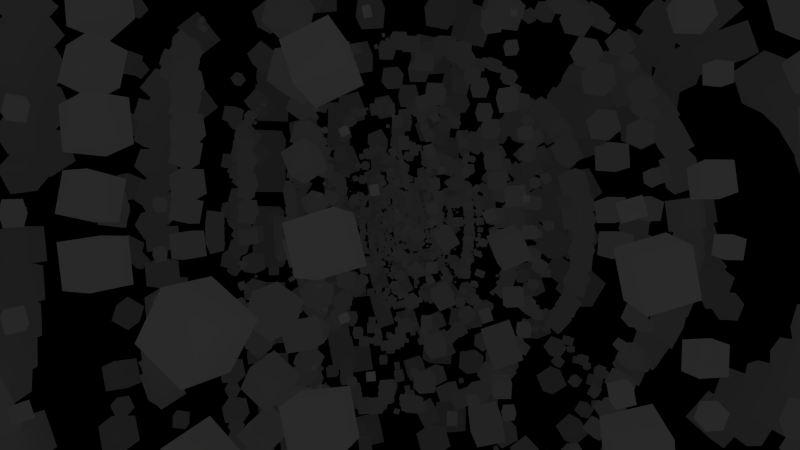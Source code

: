 # Source: 1-D.blend  (saved by Blender 2.71.0; exported with 4.5.12 LTS)
import bpy
from mathutils import Matrix  # noqa: F401  (used for matrix-valued properties, if any)

bpy.ops.wm.read_factory_settings(use_empty=True)
scene = bpy.context.scene
scene.name = 'Scene'

# ---- collections
col_collection_1 = bpy.data.collections.new('Collection 1'); scene.collection.children.link(col_collection_1)

# ---- materials (node trees are filled in below, after node groups)
mat_material = bpy.data.materials.new('Material')
mat_material.alpha_threshold = 0.0
mat_material.roughness = 0.5
mat_material.line_color = (0.0, 0.0, 0.0, 1.0)

# ---- material node trees
mat_material.use_nodes = True; mat_material.node_tree.nodes.clear()
_N = mat_material.node_tree.nodes; _L = mat_material.node_tree.links
n0 = _N.new('ShaderNodeOutputMaterial'); n0.name = 'Material Output'; n0.location = (300, 300)
n1 = _N.new('ShaderNodeNewGeometry'); n1.name = 'Geometry'; n1.location = (-940, 334)
n2 = _N.new('ShaderNodeSeparateColor'); n2.name = 'Separate RGB'; n2.location = (-680, 308)
n3 = _N.new('ShaderNodeMath'); n3.name = 'Math'; n3.location = (-337, 317)
n3.operation = 'DIVIDE'
n3.inputs[0].default_value = 1.0
n4 = _N.new('ShaderNodeEmission'); n4.name = 'Emission'; n4.location = (25, 287)
_L.new(n1.outputs[0], n2.inputs[0])
_L.new(n2.outputs[0], n3.inputs[1])
_L.new(n3.outputs[0], n4.inputs[0])
_L.new(n4.outputs[0], n0.inputs[0])
n0.is_active_output = True

# ---- world
world_world = bpy.data.worlds.new('World'); scene.world = world_world
world_world.color = (0.0, 0.0, 0.0)
world_world.use_sun_shadow = False
world_world.sun_shadow_jitter_overblur = 0.0
world_world.cycles.sampling_method = 'MANUAL'
world_world.cycles.sample_map_resolution = 256

# ---- cameras
cam_camera_001 = bpy.data.cameras.new('Camera.001')
cam_camera_001.clip_end = 250.0
cam_camera_001.lens = 35.0
cam_camera_001.sensor_width = 32.0
cam_camera_001.sensor_height = 18.0
cam_camera_001.dof.focus_distance = 0.0

# ---- lights
light_point = bpy.data.lights.new('Point', 'POINT')
light_point.transmission_factor = 0.0
light_point.energy = 1e+04
light_point.shadow_buffer_clip_start = 0.5
light_point.shadow_soft_size = 0.1
light_point.shadow_maximum_resolution = 0.006
light_point.use_absolute_resolution = True
light_point.cycles.use_multiple_importance_sampling = False

# ---- meshes
me_cube_001 = bpy.data.meshes.new('Cube.001')
me_cube_001.from_pydata([(0.3226, 0.7775, 0.4758), (0.309, 0.7864, 0.4758), (0.3156, 0.7967, 0.4865), (0.3293, 0.7878, 0.4865), (0.3168, 0.7685, 0.488), (0.3031, 0.7774, 0.488), (0.3098, 0.7876, 0.4988), (0.3234, 0.7787, 0.4988), (0.6346, 0.4357, 0.578), (0.6255, 0.4482, 0.578), (0.6331, 0.4537, 0.5903), (0.6422, 0.4412, 0.5903), (0.6247, 0.4285, 0.5874), (0.6156, 0.441, 0.5874), (0.6232, 0.4465, 0.5997), (0.6323, 0.434, 0.5997), (0.2215, 0.3911, 0.8284), (0.1904, 0.4338, 0.8284), (0.2046, 0.4441, 0.8782), (0.2356, 0.4014, 0.8782), (0.1811, 0.3618, 0.8459), (0.1501, 0.4045, 0.8459), (0.1642, 0.4148, 0.8957), (0.1953, 0.372, 0.8957), (-0.6304, 0.5534, 0.4599), (-0.6606, 0.529, 0.4599), (-0.6789, 0.5517, 0.4856), (-0.6487, 0.5761, 0.4856), (-0.6142, 0.5334, 0.489), (-0.6444, 0.509, 0.489), (-0.6627, 0.5317, 0.5147), (-0.6325, 0.5561, 0.5147), (-0.1923, 0.7524, 0.5372), (-0.2623, 0.7296, 0.5372), (-0.2761, 0.7721, 0.5957), (-0.2061, 0.7949, 0.5957), (-0.1742, 0.6968, 0.5819), (-0.2442, 0.674, 0.5819), (-0.258, 0.7165, 0.6404), (-0.188, 0.7392, 0.6404), (-0.2878, 0.3499, 0.8021), (-0.3773, 0.3208, 0.8021), (-0.3869, 0.3504, 0.8909), (-0.2974, 0.3795, 0.8909), (-0.2603, 0.2654, 0.8332), (-0.3498, 0.2363, 0.8332), (-0.3595, 0.266, 0.9221), (-0.27, 0.2951, 0.9221), (-0.724, -0.4184, 0.4451), (-0.7027, -0.4742, 0.4451), (-0.7445, -0.4902, 0.4846), (-0.7658, -0.4344, 0.4846), (-0.6871, -0.4043, 0.4899), (-0.6658, -0.4601, 0.4899), (-0.7076, -0.4761, 0.5294), (-0.7289, -0.4203, 0.5294), (-0.7742, 0.04538, 0.5432), (-0.7742, -0.01977, 0.5432), (-0.8137, -0.01977, 0.5949), (-0.8137, 0.04538, 0.5949), (-0.7224, 0.04538, 0.5827), (-0.7224, -0.01977, 0.5827), (-0.762, -0.01977, 0.6345), (-0.762, 0.04538, 0.6345), (-0.4194, -0.1693, 0.8068), (-0.4194, -0.256, 0.8068), (-0.4481, -0.256, 0.8886), (-0.4481, -0.1693, 0.8886), (-0.3376, -0.1693, 0.8355), (-0.3376, -0.256, 0.8355), (-0.3663, -0.256, 0.9173), (-0.3663, -0.1693, 0.9173), (0.1595, -0.8173, 0.4245), (0.2484, -0.8128, 0.4245), (0.2518, -0.8794, 0.4833), (0.163, -0.884, 0.4833), (0.1565, -0.7585, 0.4912), (0.2454, -0.754, 0.4912), (0.2488, -0.8206, 0.5501), (0.1599, -0.8252, 0.5501), (-0.2501, -0.7265, 0.588), (-0.249, -0.7268, 0.588), (-0.2492, -0.7275, 0.5889), (-0.2503, -0.7271, 0.5889), (-0.2498, -0.7256, 0.5887), (-0.2487, -0.7259, 0.5887), (-0.2489, -0.7266, 0.5896), (-0.2501, -0.7262, 0.5896), (0.02854, -0.4519, 0.8036), (0.1157, -0.4802, 0.8036), (0.1064, -0.5091, 0.8901), (0.01916, -0.4807, 0.8901), (0.05528, -0.3696, 0.834), (0.1425, -0.3979, 0.834), (0.1331, -0.4268, 0.9205), (0.04589, -0.3985, 0.9205), (0.8266, -0.1009, 0.4244), (0.8498, -0.01486, 0.4244), (0.9143, -0.03221, 0.4833), (0.8911, -0.1182, 0.4833), (0.7697, -0.08558, 0.4912), (0.7928, 0.0004557, 0.4912), (0.8573, -0.01689, 0.5501), (0.8342, -0.1029, 0.5501), (0.6058, -0.4787, 0.563), (0.6275, -0.449, 0.563), (0.6455, -0.4621, 0.5923), (0.6239, -0.4919, 0.5923), (0.5822, -0.4616, 0.5854), (0.6038, -0.4318, 0.5854), (0.6219, -0.4449, 0.6146), (0.6003, -0.4747, 0.6146), (0.4392, -0.1042, 0.8127), (0.4848, -0.0415, 0.8127), (0.5055, -0.05658, 0.8858), (0.46, -0.1192, 0.8858), (0.3801, -0.06121, 0.8383), (0.4256, 0.001462, 0.8383), (0.4464, -0.01362, 0.9114), (0.4009, -0.07629, 0.9114), (0.3641, 0.768, 0.3412), (0.2902, 0.8247, 0.3412), (0.3437, 0.8944, 0.372), (0.4176, 0.8377, 0.372), (0.3453, 0.7436, 0.4291), (0.2714, 0.8003, 0.4291), (0.325, 0.87, 0.4599), (0.3988, 0.8133, 0.4599), (0.6365, 0.6872, 0.004059), (0.6003, 0.7371, 0.004059), (0.6493, 0.7727, 0.01563), (0.6856, 0.7228, 0.01563), (0.6272, 0.6804, 0.06464), (0.5909, 0.7303, 0.06464), (0.6399, 0.7659, 0.07621), (0.6762, 0.716, 0.07621), (0.7301, 0.4168, 0.4328), (0.717, 0.4538, 0.4328), (0.7519, 0.4662, 0.4458), (0.765, 0.4292, 0.4458), (0.7179, 0.4125, 0.4699), (0.7048, 0.4495, 0.4699), (0.7397, 0.4618, 0.4828), (0.7528, 0.4249, 0.4828), (-0.639, 0.5825, 0.3642), (-0.686, 0.5501, 0.3642), (-0.7166, 0.5945, 0.383), (-0.6695, 0.6269, 0.383), (-0.6283, 0.5669, 0.4181), (-0.6754, 0.5346, 0.4181), (-0.7059, 0.579, 0.4369), (-0.6588, 0.6113, 0.4369), (-0.4584, 0.8183, 0.005564), (-0.5146, 0.8, 0.005564), (-0.5325, 0.8553, 0.01665), (-0.4763, 0.8735, 0.01665), (-0.455, 0.8078, 0.06362), (-0.5112, 0.7895, 0.06362), (-0.5291, 0.8447, 0.07471), (-0.4729, 0.863, 0.07471), (-0.1902, 0.8344, 0.4571), (-0.1913, 0.8343, 0.4571), (-0.1913, 0.8354, 0.4575), (-0.1902, 0.8354, 0.4575), (-0.1902, 0.834, 0.4582), (-0.1913, 0.834, 0.4582), (-0.1913, 0.835, 0.4585), (-0.1902, 0.835, 0.4585), (-0.7459, -0.4071, 0.3409), (-0.7193, -0.4968, 0.3409), (-0.804, -0.5218, 0.3718), (-0.8305, -0.4321, 0.3718), (-0.7162, -0.3983, 0.4292), (-0.6897, -0.488, 0.4292), (-0.7743, -0.5131, 0.4601), (-0.8009, -0.4234, 0.4601), (-0.9128, -0.1741, -0.004903), (-0.9128, -0.2511, -0.004903), (-0.9884, -0.2511, 0.009542), (-0.9884, -0.1741, 0.009542), (-0.8984, -0.1741, 0.07073), (-0.8984, -0.2511, 0.07073), (-0.974, -0.2511, 0.08517), (-0.974, -0.1741, 0.08517), (-0.8155, 0.1101, 0.4034), (-0.8398, 0.02812, 0.4034), (-0.9171, 0.05102, 0.4316), (-0.8928, 0.133, 0.4316), (-0.7884, 0.102, 0.484), (-0.8127, 0.0201, 0.484), (-0.89, 0.04301, 0.5123), (-0.8658, 0.1249, 0.5123), (0.1537, -0.8332, 0.337), (0.2533, -0.8358, 0.337), (0.2508, -0.9298, 0.37), (0.1512, -0.9272, 0.37), (0.1545, -0.8003, 0.4311), (0.2541, -0.8029, 0.4311), (0.2517, -0.8969, 0.464), (0.1521, -0.8943, 0.464), (-0.1154, -0.9236, -0.003104), (-0.04507, -0.9464, -0.003104), (-0.06751, -1.015, 0.01076), (-0.1378, -0.9926, 0.01076), (-0.1111, -0.9104, 0.06951), (-0.04079, -0.9332, 0.06951), (-0.06323, -1.002, 0.08338), (-0.1335, -0.9794, 0.08338), (-0.3395, -0.7802, 0.4493), (-0.3285, -0.7878, 0.4493), (-0.3356, -0.7982, 0.4537), (-0.3467, -0.7906, 0.4537), (-0.337, -0.7766, 0.4619), (-0.326, -0.7842, 0.4619), (-0.3331, -0.7946, 0.4663), (-0.3441, -0.787, 0.4663), (0.8506, -0.1027, 0.352), (0.876, -0.03082, 0.352), (0.9439, -0.05485, 0.3771), (0.9184, -0.1267, 0.3771), (0.8268, -0.09429, 0.4239), (0.8523, -0.02241, 0.4239), (0.9201, -0.04644, 0.4491), (0.8947, -0.1183, 0.4491), (0.8799, -0.3848, 0.03221), (0.8878, -0.3738, 0.03221), (0.8986, -0.3817, 0.03475), (0.8906, -0.3926, 0.03475), (0.8778, -0.3833, 0.04552), (0.8858, -0.3723, 0.04552), (0.8965, -0.3802, 0.04806), (0.8886, -0.3911, 0.04806), (0.6109, -0.5667, 0.4206), (0.6572, -0.5312, 0.4206), (0.6907, -0.5749, 0.4399), (0.6444, -0.6105, 0.4399), (0.5991, -0.5514, 0.4757), (0.6454, -0.5159, 0.4757), (0.679, -0.5596, 0.495), (0.6327, -0.5951, 0.495), (-0.1698, 0.8276, -0.4363), (-0.2152, 0.8288, -0.4363), (-0.2141, 0.8717, -0.4513), (-0.1687, 0.8705, -0.4513), (-0.1694, 0.8426, -0.3934), (-0.2149, 0.8438, -0.3934), (-0.2137, 0.8867, -0.4084), (-0.1683, 0.8855, -0.4084), (0.2844, 0.8155, -0.4282), (0.2736, 0.819, -0.4282), (0.2771, 0.8296, -0.4303), (0.2879, 0.8261, -0.4303), (0.2851, 0.8175, -0.417), (0.2743, 0.8211, -0.417), (0.2777, 0.8317, -0.4192), (0.2885, 0.8282, -0.4192), (0.09279, 0.962, 0.03012), (0.08595, 0.9642, 0.03012), (0.08815, 0.971, 0.03102), (0.095, 0.9688, 0.03102), (0.09251, 0.9612, 0.03726), (0.08567, 0.9634, 0.03726), (0.08787, 0.9702, 0.03817), (0.09472, 0.968, 0.03817), (-0.8069, 0.1052, -0.4493), (-0.8363, 0.02228, -0.4493), (-0.9146, 0.05001, -0.4784), (-0.8852, 0.133, -0.4784), (-0.8343, 0.115, -0.3662), (-0.8637, 0.03199, -0.3662), (-0.942, 0.05972, -0.3953), (-0.9126, 0.1427, -0.3953), (-0.6694, 0.524, -0.4377), (-0.6901, 0.4954, -0.4377), (-0.7181, 0.5158, -0.4443), (-0.6974, 0.5443, -0.4443), (-0.6747, 0.5279, -0.403), (-0.6955, 0.4993, -0.403), (-0.7235, 0.5197, -0.4097), (-0.7028, 0.5482, -0.4097), (-0.8274, 0.3992, -0.02091), (-0.8853, 0.3195, -0.02091), (-0.9644, 0.377, -0.008533), (-0.9065, 0.4567, -0.008533), (-0.8174, 0.3919, 0.07682), (-0.8753, 0.3122, 0.07682), (-0.9544, 0.3697, 0.08919), (-0.8965, 0.4494, 0.08919), (-0.3493, -0.745, -0.4455), (-0.2894, -0.791, -0.4455), (-0.3328, -0.8475, -0.4704), (-0.3927, -0.8016, -0.4704), (-0.3645, -0.7648, -0.3742), (-0.3046, -0.8108, -0.3742), (-0.348, -0.8673, -0.3992), (-0.4079, -0.8214, -0.3992), (-0.7075, -0.4843, -0.4326), (-0.6943, -0.5025, -0.4326), (-0.7121, -0.5154, -0.4368), (-0.7253, -0.4973, -0.4368), (-0.7109, -0.4868, -0.4106), (-0.6977, -0.5049, -0.4106), (-0.7155, -0.5179, -0.4148), (-0.7287, -0.4997, -0.4148), (-0.6377, -0.6907, 0.002083), (-0.604, -0.7371, 0.002083), (-0.65, -0.7705, 0.009289), (-0.6837, -0.7241, 0.009289), (-0.6319, -0.6864, 0.05899), (-0.5981, -0.7329, 0.05899), (-0.6442, -0.7663, 0.0662), (-0.6779, -0.7199, 0.0662), (0.6048, -0.5638, -0.4438), (0.6626, -0.5241, -0.4438), (0.7, -0.5786, -0.467), (0.6423, -0.6183, -0.467), (0.6179, -0.5829, -0.3777), (0.6757, -0.5432, -0.3777), (0.7131, -0.5977, -0.4008), (0.6554, -0.6374, -0.4008), (0.2292, -0.8146, -0.4404), (0.2691, -0.8017, -0.4404), (0.2818, -0.8409, -0.4482), (0.2419, -0.8539, -0.4482), (0.2316, -0.8221, -0.3991), (0.2715, -0.8092, -0.3991), (0.2843, -0.8484, -0.407), (0.2443, -0.8614, -0.407), (0.4718, -0.825, 0.01305), (0.5077, -0.8133, 0.01305), (0.5192, -0.8489, 0.01779), (0.4833, -0.8606, 0.01779), (0.4703, -0.8205, 0.05049), (0.5062, -0.8088, 0.05049), (0.5178, -0.8444, 0.05523), (0.4819, -0.8561, 0.05523), (0.742, 0.4276, -0.4314), (0.7336, 0.4561, -0.4314), (0.7605, 0.4641, -0.4412), (0.7689, 0.4356, -0.4412), (0.7514, 0.4304, -0.4034), (0.743, 0.4589, -0.4034), (0.7699, 0.4669, -0.4132), (0.7783, 0.4384, -0.4132), (0.8457, -0.03368, -0.4403), (0.8457, 0.008064, -0.4403), (0.8867, 0.008064, -0.4481), (0.8867, -0.03368, -0.4481), (0.8536, -0.03368, -0.3993), (0.8536, 0.008064, -0.3993), (0.8946, 0.008064, -0.4071), (0.8946, -0.03368, -0.4071), (0.9144, 0.1753, -0.007545), (0.9144, 0.2499, -0.007545), (0.9884, 0.2499, 0.001826), (0.9884, 0.1753, 0.001826), (0.905, 0.1753, 0.06646), (0.905, 0.2499, 0.06646), (0.979, 0.2499, 0.07583), (0.979, 0.1753, 0.07583), (-0.2056, 0.7856, -0.5021), (-0.2358, 0.784, -0.5021), (-0.237, 0.8067, -0.5221), (-0.2067, 0.8083, -0.5221), (-0.2066, 0.8056, -0.4793), (-0.2369, 0.8041, -0.4793), (-0.2381, 0.8268, -0.4994), (-0.2078, 0.8283, -0.4994), (-0.05339, 0.4777, -0.8232), (-0.08043, 0.4865, -0.8232), (-0.0751, 0.5029, -0.8458), (-0.04806, 0.4942, -0.8458), (-0.04641, 0.4992, -0.8059), (-0.07345, 0.508, -0.8059), (-0.06811, 0.5244, -0.8285), (-0.04107, 0.5156, -0.8285), (0.3166, 0.7196, -0.5585), (0.3086, 0.7261, -0.5585), (0.3135, 0.7321, -0.5653), (0.3215, 0.7256, -0.5653), (0.3209, 0.7249, -0.5508), (0.3129, 0.7314, -0.5508), (0.3177, 0.7374, -0.5576), (0.3257, 0.7309, -0.5576), (-0.7616, 0.06538, -0.5047), (-0.7851, -0.02234, -0.5047), (-0.8509, -0.004648, -0.5648), (-0.8273, 0.08307, -0.5648), (-0.8196, 0.08099, -0.4366), (-0.8432, -0.006726, -0.4366), (-0.909, 0.01096, -0.4967), (-0.8854, 0.09868, -0.4967), (-0.4532, 0.0967, -0.8213), (-0.482, 0.05706, -0.8213), (-0.506, 0.07454, -0.8602), (-0.4772, 0.1142, -0.8602), (-0.4847, 0.1196, -0.7915), (-0.5135, 0.07994, -0.7915), (-0.5375, 0.09743, -0.8304), (-0.5087, 0.1371, -0.8304), (-0.5504, 0.5091, -0.5604), (-0.5967, 0.479, -0.5604), (-0.6193, 0.5137, -0.597), (-0.573, 0.5439, -0.597), (-0.5703, 0.5398, -0.519), (-0.6167, 0.5097, -0.519), (-0.6393, 0.5444, -0.5556), (-0.5929, 0.5745, -0.5556), (-0.2949, -0.7689, -0.5014), (-0.2817, -0.7775, -0.5014), (-0.2882, -0.7875, -0.5119), (-0.3014, -0.7788, -0.5119), (-0.3007, -0.7777, -0.4896), (-0.2874, -0.7863, -0.4896), (-0.2939, -0.7963, -0.5), (-0.3071, -0.7876, -0.5), (-0.2445, -0.4385, -0.8256), (-0.2426, -0.4411, -0.8256), (-0.2442, -0.4422, -0.8281), (-0.2461, -0.4396, -0.8281), (-0.2466, -0.44, -0.8236), (-0.2447, -0.4426, -0.8236), (-0.2462, -0.4437, -0.8261), (-0.2481, -0.4411, -0.8261), (-0.6659, -0.3801, -0.5595), (-0.657, -0.4132, -0.5595), (-0.6818, -0.4199, -0.5822), (-0.6907, -0.3868, -0.5822), (-0.6878, -0.386, -0.5338), (-0.6789, -0.4191, -0.5338), (-0.7037, -0.4258, -0.5565), (-0.7126, -0.3927, -0.5565), (0.06554, -0.02616, -0.9628), (0.06554, 0.000548, -0.9628), (0.07439, 0.000548, -0.988), (0.07439, -0.02616, -0.988), (0.09074, -0.02616, -0.954), (0.09074, 0.000548, -0.954), (0.09959, 0.000548, -0.9792), (0.09959, -0.02616, -0.9792), (0.4516, -0.2424, -0.8092), (0.4516, -0.2084, -0.8092), (0.4722, -0.2084, -0.8362), (0.4722, -0.2424, -0.8362), (0.4786, -0.2424, -0.7885), (0.4786, -0.2084, -0.7885), (0.4993, -0.2084, -0.8156), (0.4993, -0.2424, -0.8156), (0.4526, 0.2209, -0.7858), (0.4187, 0.3095, -0.7858), (0.4851, 0.335, -0.8486), (0.5191, 0.2463, -0.8486), (0.5113, 0.2433, -0.7146), (0.4773, 0.332, -0.7146), (0.5438, 0.3574, -0.7774), (0.5777, 0.2688, -0.7774), (0.6206, -0.5126, -0.5025), (0.6511, -0.4879, -0.5025), (0.6697, -0.5108, -0.5285), (0.6391, -0.5355, -0.5285), (0.6369, -0.5328, -0.473), (0.6675, -0.5081, -0.473), (0.686, -0.531, -0.499), (0.6555, -0.5558, -0.499), (0.3015, -0.3384, -0.8201), (0.3595, -0.3196, -0.8201), (0.3709, -0.3548, -0.8686), (0.3129, -0.3737, -0.8686), (0.3165, -0.3845, -0.7831), (0.3745, -0.3657, -0.7831), (0.3859, -0.4009, -0.8316), (0.3279, -0.4198, -0.8316), (0.1481, -0.7387, -0.5602), (0.1988, -0.7413, -0.5602), (0.1968, -0.7793, -0.5938), (0.1462, -0.7767, -0.5938), (0.1464, -0.7723, -0.5222), (0.197, -0.7749, -0.5222), (0.1951, -0.8128, -0.5558), (0.1444, -0.8102, -0.5558), (0.7035, 0.3836, 0.5137), (0.6933, 0.4214, 0.5137), (0.7217, 0.429, 0.5396), (0.7318, 0.3912, 0.5396), (0.6785, 0.3769, 0.543), (0.6683, 0.4146, 0.543), (0.6967, 0.4223, 0.5689), (0.7068, 0.3845, 0.5689), (-0.1569, 0.7889, 0.5271), (-0.1769, 0.79, 0.5271), (-0.1762, 0.805, 0.5404), (-0.1561, 0.804, 0.5404), (-0.1576, 0.7757, 0.5422), (-0.1776, 0.7767, 0.5422), (-0.1769, 0.7917, 0.5555), (-0.1568, 0.7907, 0.5555), (-0.7856, 0.1216, 0.4848), (-0.8142, 0.04687, 0.4848), (-0.8703, 0.06833, 0.5378), (-0.8417, 0.1431, 0.5378), (-0.7361, 0.1027, 0.5448), (-0.7648, 0.02793, 0.5448), (-0.8208, 0.04939, 0.5978), (-0.7922, 0.1242, 0.5978), (-0.352, -0.7158, 0.4975), (-0.3037, -0.7549, 0.4975), (-0.3329, -0.791, 0.5386), (-0.3812, -0.752, 0.5386), (-0.3261, -0.6839, 0.544), (-0.2779, -0.7229, 0.544), (-0.3071, -0.7591, 0.5851), (-0.3554, -0.7201, 0.5851), (0.5993, -0.5414, 0.5409), (0.5998, -0.5411, 0.5409), (0.6, -0.5415, 0.5413), (0.5995, -0.5418, 0.5413), (0.5991, -0.5411, 0.5413), (0.5996, -0.5408, 0.5413), (0.5998, -0.5412, 0.5417), (0.5993, -0.5415, 0.5417), (0.6208, 0.6877, -0.0821), (0.5808, 0.7426, -0.0821), (0.6354, 0.7823, -0.09064), (0.6753, 0.7273, -0.09064), (0.6277, 0.6927, -0.01472), (0.5877, 0.7477, -0.01472), (0.6423, 0.7873, -0.02325), (0.6822, 0.7323, -0.02325), (-0.4643, 0.8041, -0.08068), (-0.5258, 0.7842, -0.08068), (-0.5456, 0.8451, -0.08881), (-0.4841, 0.8651, -0.08881), (-0.4668, 0.8119, -0.01655), (-0.5283, 0.7919, -0.01655), (-0.5481, 0.8529, -0.02467), (-0.4867, 0.8728, -0.02467), (-0.914, -0.1982, -0.07626), (-0.914, -0.2527, -0.07626), (-0.968, -0.2527, -0.0831), (-0.968, -0.1982, -0.0831), (-0.9208, -0.1982, -0.02225), (-0.9208, -0.2527, -0.02225), (-0.9748, -0.2527, -0.02909), (-0.9748, -0.1982, -0.02909), (-0.0805, -0.9609, -0.05708), (-0.07084, -0.964, -0.05708), (-0.07396, -0.9736, -0.05836), (-0.08362, -0.9704, -0.05836), (-0.0809, -0.9621, -0.047), (-0.07124, -0.9652, -0.047), (-0.07435, -0.9748, -0.04828), (-0.08401, -0.9717, -0.04828), (0.8297, -0.3795, -0.09147), (0.8824, -0.3071, -0.09147), (0.9542, -0.3593, -0.1027), (0.9016, -0.4317, -0.1027), (0.8388, -0.3861, -0.002636), (0.8915, -0.3137, -0.002636), (0.9633, -0.3659, -0.01388), (0.9107, -0.4383, -0.01388), (0.3456, 0.7179, -0.4983), (0.2867, 0.7584, -0.4983), (0.3249, 0.8139, -0.5219), (0.3838, 0.7735, -0.5219), (0.359, 0.7374, -0.4308), (0.3001, 0.7778, -0.4308), (0.3383, 0.8334, -0.4544), (0.3972, 0.7929, -0.4544), (-0.6037, 0.5576, -0.4874), (-0.6323, 0.5357, -0.4874), (-0.6531, 0.5627, -0.4994), (-0.6244, 0.5847, -0.4994), (-0.611, 0.5671, -0.4533), (-0.6396, 0.5451, -0.4533), (-0.6603, 0.5722, -0.4653), (-0.6317, 0.5941, -0.4653), (-0.718, -0.4035, -0.4867), (-0.7068, -0.4352, -0.4867), (-0.7367, -0.4458, -0.4978), (-0.7479, -0.4141, -0.4978), (-0.7284, -0.4072, -0.4549), (-0.7172, -0.4389, -0.4549), (-0.7471, -0.4495, -0.466), (-0.7583, -0.4178, -0.466), (0.163, -0.8088, -0.486), (0.1945, -0.808, -0.486), (0.1953, -0.8378, -0.4965), (0.1638, -0.8386, -0.4965), (0.1633, -0.8192, -0.4563), (0.1948, -0.8184, -0.4563), (0.1956, -0.8482, -0.4667), (0.164, -0.849, -0.4667), (0.7759, -0.1122, -0.5038), (0.8014, -0.02637, -0.5038), (0.8824, -0.05038, -0.5334), (0.857, -0.1363, -0.5334), (0.8043, -0.1207, -0.4193), (0.8297, -0.03478, -0.4193), (0.9108, -0.05878, -0.4489), (0.8853, -0.1447, -0.4489), (-0.07685, 0.3675, -0.8445), (-0.1506, 0.3915, -0.8445), (-0.1427, 0.4159, -0.9177), (-0.06891, 0.392, -0.9177), (-0.05424, 0.4371, -0.8188), (-0.128, 0.4611, -0.8188), (-0.12, 0.4855, -0.892), (-0.04631, 0.4615, -0.892), (-0.4149, 0.03895, -0.8602), (-0.4303, 0.01778, -0.8602), (-0.4373, 0.02288, -0.8849), (-0.4219, 0.04405, -0.8849), (-0.4349, 0.05347, -0.8516), (-0.4502, 0.03229, -0.8516), (-0.4573, 0.03739, -0.8763), (-0.4419, 0.05856, -0.8763), (-0.1521, -0.3365, -0.8421), (-0.102, -0.4055, -0.8421), (-0.1249, -0.4221, -0.9226), (-0.175, -0.3531, -0.9226), (-0.2172, -0.3838, -0.8139), (-0.1671, -0.4528, -0.8139), (-0.19, -0.4694, -0.8943), (-0.2401, -0.4004, -0.8943), (0.4869, -0.3125, -0.7786), (0.4895, -0.3058, -0.7786), (0.4945, -0.3077, -0.7834), (0.4919, -0.3144, -0.7834), (0.4913, -0.3142, -0.7733), (0.4939, -0.3075, -0.7733), (0.499, -0.3094, -0.778), (0.4964, -0.3161, -0.778), (0.2872, -0.2582, -0.8486), (0.3482, -0.2384, -0.8486), (0.3548, -0.2586, -0.9091), (0.2938, -0.2784, -0.9091), (0.3059, -0.3158, -0.8273), (0.3669, -0.296, -0.8273), (0.3735, -0.3162, -0.8879), (0.3125, -0.336, -0.8879)], [], [(4, 5, 1, 0), (5, 6, 2, 1), (6, 7, 3, 2), (7, 4, 0, 3), (0, 1, 2, 3), (7, 6, 5, 4), (12, 13, 9, 8), (13, 14, 10, 9), (14, 15, 11, 10), (15, 12, 8, 11), (8, 9, 10, 11), (15, 14, 13, 12), (20, 21, 17, 16), (21, 22, 18, 17), (22, 23, 19, 18), (23, 20, 16, 19), (16, 17, 18, 19), (23, 22, 21, 20), (28, 29, 25, 24), (29, 30, 26, 25), (30, 31, 27, 26), (31, 28, 24, 27), (24, 25, 26, 27), (31, 30, 29, 28), (36, 37, 33, 32), (37, 38, 34, 33), (38, 39, 35, 34), (39, 36, 32, 35), (32, 33, 34, 35), (39, 38, 37, 36), (44, 45, 41, 40), (45, 46, 42, 41), (46, 47, 43, 42), (47, 44, 40, 43), (40, 41, 42, 43), (47, 46, 45, 44), (52, 53, 49, 48), (53, 54, 50, 49), (54, 55, 51, 50), (55, 52, 48, 51), (48, 49, 50, 51), (55, 54, 53, 52), (60, 61, 57, 56), (61, 62, 58, 57), (62, 63, 59, 58), (63, 60, 56, 59), (56, 57, 58, 59), (63, 62, 61, 60), (68, 69, 65, 64), (69, 70, 66, 65), (70, 71, 67, 66), (71, 68, 64, 67), (64, 65, 66, 67), (71, 70, 69, 68), (76, 77, 73, 72), (77, 78, 74, 73), (78, 79, 75, 74), (79, 76, 72, 75), (72, 73, 74, 75), (79, 78, 77, 76), (84, 85, 81, 80), (85, 86, 82, 81), (86, 87, 83, 82), (87, 84, 80, 83), (80, 81, 82, 83), (87, 86, 85, 84), (92, 93, 89, 88), (93, 94, 90, 89), (94, 95, 91, 90), (95, 92, 88, 91), (88, 89, 90, 91), (95, 94, 93, 92), (100, 101, 97, 96), (101, 102, 98, 97), (102, 103, 99, 98), (103, 100, 96, 99), (96, 97, 98, 99), (103, 102, 101, 100), (108, 109, 105, 104), (109, 110, 106, 105), (110, 111, 107, 106), (111, 108, 104, 107), (104, 105, 106, 107), (111, 110, 109, 108), (116, 117, 113, 112), (117, 118, 114, 113), (118, 119, 115, 114), (119, 116, 112, 115), (112, 113, 114, 115), (119, 118, 117, 116), (124, 125, 121, 120), (125, 126, 122, 121), (126, 127, 123, 122), (127, 124, 120, 123), (120, 121, 122, 123), (127, 126, 125, 124), (132, 133, 129, 128), (133, 134, 130, 129), (134, 135, 131, 130), (135, 132, 128, 131), (128, 129, 130, 131), (135, 134, 133, 132), (140, 141, 137, 136), (141, 142, 138, 137), (142, 143, 139, 138), (143, 140, 136, 139), (136, 137, 138, 139), (143, 142, 141, 140), (148, 149, 145, 144), (149, 150, 146, 145), (150, 151, 147, 146), (151, 148, 144, 147), (144, 145, 146, 147), (151, 150, 149, 148), (156, 157, 153, 152), (157, 158, 154, 153), (158, 159, 155, 154), (159, 156, 152, 155), (152, 153, 154, 155), (159, 158, 157, 156), (164, 165, 161, 160), (165, 166, 162, 161), (166, 167, 163, 162), (167, 164, 160, 163), (160, 161, 162, 163), (167, 166, 165, 164), (172, 173, 169, 168), (173, 174, 170, 169), (174, 175, 171, 170), (175, 172, 168, 171), (168, 169, 170, 171), (175, 174, 173, 172), (180, 181, 177, 176), (181, 182, 178, 177), (182, 183, 179, 178), (183, 180, 176, 179), (176, 177, 178, 179), (183, 182, 181, 180), (188, 189, 185, 184), (189, 190, 186, 185), (190, 191, 187, 186), (191, 188, 184, 187), (184, 185, 186, 187), (191, 190, 189, 188), (196, 197, 193, 192), (197, 198, 194, 193), (198, 199, 195, 194), (199, 196, 192, 195), (192, 193, 194, 195), (199, 198, 197, 196), (204, 205, 201, 200), (205, 206, 202, 201), (206, 207, 203, 202), (207, 204, 200, 203), (200, 201, 202, 203), (207, 206, 205, 204), (212, 213, 209, 208), (213, 214, 210, 209), (214, 215, 211, 210), (215, 212, 208, 211), (208, 209, 210, 211), (215, 214, 213, 212), (220, 221, 217, 216), (221, 222, 218, 217), (222, 223, 219, 218), (223, 220, 216, 219), (216, 217, 218, 219), (223, 222, 221, 220), (228, 229, 225, 224), (229, 230, 226, 225), (230, 231, 227, 226), (231, 228, 224, 227), (224, 225, 226, 227), (231, 230, 229, 228), (236, 237, 233, 232), (237, 238, 234, 233), (238, 239, 235, 234), (239, 236, 232, 235), (232, 233, 234, 235), (239, 238, 237, 236), (244, 245, 241, 240), (245, 246, 242, 241), (246, 247, 243, 242), (247, 244, 240, 243), (240, 241, 242, 243), (247, 246, 245, 244), (252, 253, 249, 248), (253, 254, 250, 249), (254, 255, 251, 250), (255, 252, 248, 251), (248, 249, 250, 251), (255, 254, 253, 252), (260, 261, 257, 256), (261, 262, 258, 257), (262, 263, 259, 258), (263, 260, 256, 259), (256, 257, 258, 259), (263, 262, 261, 260), (268, 269, 265, 264), (269, 270, 266, 265), (270, 271, 267, 266), (271, 268, 264, 267), (264, 265, 266, 267), (271, 270, 269, 268), (276, 277, 273, 272), (277, 278, 274, 273), (278, 279, 275, 274), (279, 276, 272, 275), (272, 273, 274, 275), (279, 278, 277, 276), (284, 285, 281, 280), (285, 286, 282, 281), (286, 287, 283, 282), (287, 284, 280, 283), (280, 281, 282, 283), (287, 286, 285, 284), (292, 293, 289, 288), (293, 294, 290, 289), (294, 295, 291, 290), (295, 292, 288, 291), (288, 289, 290, 291), (295, 294, 293, 292), (300, 301, 297, 296), (301, 302, 298, 297), (302, 303, 299, 298), (303, 300, 296, 299), (296, 297, 298, 299), (303, 302, 301, 300), (308, 309, 305, 304), (309, 310, 306, 305), (310, 311, 307, 306), (311, 308, 304, 307), (304, 305, 306, 307), (311, 310, 309, 308), (316, 317, 313, 312), (317, 318, 314, 313), (318, 319, 315, 314), (319, 316, 312, 315), (312, 313, 314, 315), (319, 318, 317, 316), (324, 325, 321, 320), (325, 326, 322, 321), (326, 327, 323, 322), (327, 324, 320, 323), (320, 321, 322, 323), (327, 326, 325, 324), (332, 333, 329, 328), (333, 334, 330, 329), (334, 335, 331, 330), (335, 332, 328, 331), (328, 329, 330, 331), (335, 334, 333, 332), (340, 341, 337, 336), (341, 342, 338, 337), (342, 343, 339, 338), (343, 340, 336, 339), (336, 337, 338, 339), (343, 342, 341, 340), (348, 349, 345, 344), (349, 350, 346, 345), (350, 351, 347, 346), (351, 348, 344, 347), (344, 345, 346, 347), (351, 350, 349, 348), (356, 357, 353, 352), (357, 358, 354, 353), (358, 359, 355, 354), (359, 356, 352, 355), (352, 353, 354, 355), (359, 358, 357, 356), (364, 365, 361, 360), (365, 366, 362, 361), (366, 367, 363, 362), (367, 364, 360, 363), (360, 361, 362, 363), (367, 366, 365, 364), (372, 373, 369, 368), (373, 374, 370, 369), (374, 375, 371, 370), (375, 372, 368, 371), (368, 369, 370, 371), (375, 374, 373, 372), (380, 381, 377, 376), (381, 382, 378, 377), (382, 383, 379, 378), (383, 380, 376, 379), (376, 377, 378, 379), (383, 382, 381, 380), (388, 389, 385, 384), (389, 390, 386, 385), (390, 391, 387, 386), (391, 388, 384, 387), (384, 385, 386, 387), (391, 390, 389, 388), (396, 397, 393, 392), (397, 398, 394, 393), (398, 399, 395, 394), (399, 396, 392, 395), (392, 393, 394, 395), (399, 398, 397, 396), (404, 405, 401, 400), (405, 406, 402, 401), (406, 407, 403, 402), (407, 404, 400, 403), (400, 401, 402, 403), (407, 406, 405, 404), (412, 413, 409, 408), (413, 414, 410, 409), (414, 415, 411, 410), (415, 412, 408, 411), (408, 409, 410, 411), (415, 414, 413, 412), (420, 421, 417, 416), (421, 422, 418, 417), (422, 423, 419, 418), (423, 420, 416, 419), (416, 417, 418, 419), (423, 422, 421, 420), (428, 429, 425, 424), (429, 430, 426, 425), (430, 431, 427, 426), (431, 428, 424, 427), (424, 425, 426, 427), (431, 430, 429, 428), (436, 437, 433, 432), (437, 438, 434, 433), (438, 439, 435, 434), (439, 436, 432, 435), (432, 433, 434, 435), (439, 438, 437, 436), (444, 445, 441, 440), (445, 446, 442, 441), (446, 447, 443, 442), (447, 444, 440, 443), (440, 441, 442, 443), (447, 446, 445, 444), (452, 453, 449, 448), (453, 454, 450, 449), (454, 455, 451, 450), (455, 452, 448, 451), (448, 449, 450, 451), (455, 454, 453, 452), (460, 461, 457, 456), (461, 462, 458, 457), (462, 463, 459, 458), (463, 460, 456, 459), (456, 457, 458, 459), (463, 462, 461, 460), (468, 469, 465, 464), (469, 470, 466, 465), (470, 471, 467, 466), (471, 468, 464, 467), (464, 465, 466, 467), (471, 470, 469, 468), (476, 477, 473, 472), (477, 478, 474, 473), (478, 479, 475, 474), (479, 476, 472, 475), (472, 473, 474, 475), (479, 478, 477, 476), (484, 485, 481, 480), (485, 486, 482, 481), (486, 487, 483, 482), (487, 484, 480, 483), (480, 481, 482, 483), (487, 486, 485, 484), (492, 493, 489, 488), (493, 494, 490, 489), (494, 495, 491, 490), (495, 492, 488, 491), (488, 489, 490, 491), (495, 494, 493, 492), (500, 501, 497, 496), (501, 502, 498, 497), (502, 503, 499, 498), (503, 500, 496, 499), (496, 497, 498, 499), (503, 502, 501, 500), (508, 509, 505, 504), (509, 510, 506, 505), (510, 511, 507, 506), (511, 508, 504, 507), (504, 505, 506, 507), (511, 510, 509, 508), (516, 517, 513, 512), (517, 518, 514, 513), (518, 519, 515, 514), (519, 516, 512, 515), (512, 513, 514, 515), (519, 518, 517, 516), (524, 525, 521, 520), (525, 526, 522, 521), (526, 527, 523, 522), (527, 524, 520, 523), (520, 521, 522, 523), (527, 526, 525, 524), (532, 533, 529, 528), (533, 534, 530, 529), (534, 535, 531, 530), (535, 532, 528, 531), (528, 529, 530, 531), (535, 534, 533, 532), (540, 541, 537, 536), (541, 542, 538, 537), (542, 543, 539, 538), (543, 540, 536, 539), (536, 537, 538, 539), (543, 542, 541, 540), (548, 549, 545, 544), (549, 550, 546, 545), (550, 551, 547, 546), (551, 548, 544, 547), (544, 545, 546, 547), (551, 550, 549, 548), (556, 557, 553, 552), (557, 558, 554, 553), (558, 559, 555, 554), (559, 556, 552, 555), (552, 553, 554, 555), (559, 558, 557, 556), (564, 565, 561, 560), (565, 566, 562, 561), (566, 567, 563, 562), (567, 564, 560, 563), (560, 561, 562, 563), (567, 566, 565, 564), (572, 573, 569, 568), (573, 574, 570, 569), (574, 575, 571, 570), (575, 572, 568, 571), (568, 569, 570, 571), (575, 574, 573, 572), (580, 581, 577, 576), (581, 582, 578, 577), (582, 583, 579, 578), (583, 580, 576, 579), (576, 577, 578, 579), (583, 582, 581, 580), (588, 589, 585, 584), (589, 590, 586, 585), (590, 591, 587, 586), (591, 588, 584, 587), (584, 585, 586, 587), (591, 590, 589, 588), (596, 597, 593, 592), (597, 598, 594, 593), (598, 599, 595, 594), (599, 596, 592, 595), (592, 593, 594, 595), (599, 598, 597, 596), (604, 605, 601, 600), (605, 606, 602, 601), (606, 607, 603, 602), (607, 604, 600, 603), (600, 601, 602, 603), (607, 606, 605, 604), (612, 613, 609, 608), (613, 614, 610, 609), (614, 615, 611, 610), (615, 612, 608, 611), (608, 609, 610, 611), (615, 614, 613, 612), (620, 621, 617, 616), (621, 622, 618, 617), (622, 623, 619, 618), (623, 620, 616, 619), (616, 617, 618, 619), (623, 622, 621, 620), (628, 629, 625, 624), (629, 630, 626, 625), (630, 631, 627, 626), (631, 628, 624, 627), (624, 625, 626, 627), (631, 630, 629, 628), (636, 637, 633, 632), (637, 638, 634, 633), (638, 639, 635, 634), (639, 636, 632, 635), (632, 633, 634, 635), (639, 638, 637, 636)])
me_cube_001.materials.append(mat_material)
me_cube_001.use_remesh_preserve_volume = False
me_cube_001.use_remesh_preserve_attributes = False
me_cube_001.use_mirror_vertex_groups = False
me_cube_001.update()

# ---- objects
ob_point = bpy.data.objects.new('Point', light_point)
ob_camera = bpy.data.objects.new('Camera', cam_camera_001)
ob_empty_001 = bpy.data.objects.new('Empty.001', None)
ob_empty = bpy.data.objects.new('Empty', None)
ob_cube_068 = bpy.data.objects.new('Cube.068', me_cube_001)

# ---- transforms, parenting, visibility, modifiers, constraints
ob_point.location = (80.0, 0.0, 0.0)
ob_point.hide_render = True
ob_point.lineart.crease_threshold = 0.0
ob_camera.location = (0.0, 0.0, 0.0)
ob_camera.rotation_euler = (1.571, 0.0, -1.571)
ob_camera.lineart.crease_threshold = 0.0
ob_empty_001.location = (80.0, 1.692e-10, 0.0)
ob_empty_001.rotation_euler = (0.0, 0.2618, 0.2618)
ob_empty_001.empty_image_offset = (0.0, 0.0)
ob_empty_001.lineart.crease_threshold = 0.0
ob_empty.location = (80.0, 1.692e-10, 0.0)
ob_empty.rotation_euler = (0.0, -0.0, 0.4363)
ob_empty.scale = (1.5, 1.5, 1.5)
ob_empty.empty_image_offset = (0.0, 0.0)
ob_empty.lineart.crease_threshold = 0.0
ob_cube_068.location = (80.0, 1.456e-08, 2.98e-08)
ob_cube_068.rotation_euler = (0.0, -0.0, 0.2618)
ob_cube_068.lineart.crease_threshold = 0.0
_m = ob_cube_068.modifiers.new('Array', 'ARRAY')
_m.count = 10
_m.constant_offset_displace = (0.0, 0.0, 0.0)
_m.use_relative_offset = False
_m.use_merge_vertices = True
_m.use_object_offset = True
_m.offset_object = ob_empty
_m = ob_cube_068.modifiers.new('Array.001', 'ARRAY')
_m.count = 5
_m.constant_offset_displace = (0.0, 0.0, 0.0)
_m.use_relative_offset = False
_m.use_merge_vertices = True
_m.use_object_offset = True
_m.offset_object = ob_empty_001

# ---- collection membership
col_collection_1.objects.link(ob_point)
col_collection_1.objects.link(ob_camera)
col_collection_1.objects.link(ob_empty_001)
col_collection_1.objects.link(ob_empty)
col_collection_1.objects.link(ob_cube_068)

# ---- scene / render settings (as saved in the file)
scene.camera = ob_camera
scene.frame_start = 1; scene.frame_end = 250; scene.frame_set(1)
scene.render.engine = 'CYCLES'
scene.render.dither_intensity = 0.0
scene.cycles.use_denoising = False
scene.cycles.samples = 100
scene.cycles.sampling_pattern = 'TABULATED_SOBOL'
scene.cycles.light_sampling_threshold = 0.0
scene.cycles.use_adaptive_sampling = False
scene.cycles.use_light_tree = False
scene.cycles.blur_glossy = 0.0
scene.cycles.max_bounces = 3
scene.cycles.diffuse_bounces = 2
scene.cycles.volume_bounces = 1
scene.cycles.pixel_filter_type = 'GAUSSIAN'
scene.cycles.sample_clamp_indirect = 0.0
scene.view_settings.view_transform = 'Standard'
bpy.context.view_layer.update()

